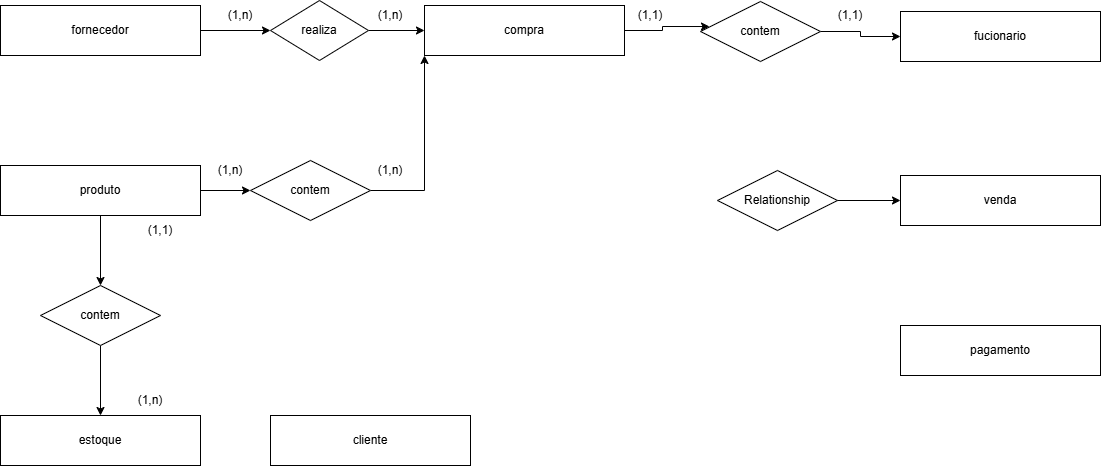

The diagram above was exported from draw.io. Its source (the exported page's mxGraphModel, read from the mxfile embedded in the PNG):
<mxGraphModel dx="2241" dy="982" grid="1" gridSize="10" guides="1" tooltips="1" connect="1" arrows="1" fold="1" page="1" pageScale="1" pageWidth="827" pageHeight="1169" math="0" shadow="0">
  <root>
    <mxCell id="0" />
    <mxCell id="1" parent="0" />
    <mxCell id="bzpstx5j_l0AtKxAd4i2-1" parent="1" style="whiteSpace=wrap;html=1;align=center;" value="estoque" vertex="1">
      <mxGeometry height="50" width="200" x="-10" y="490" as="geometry" />
    </mxCell>
    <mxCell id="bzpstx5j_l0AtKxAd4i2-2" parent="1" style="whiteSpace=wrap;html=1;align=center;" value="cliente" vertex="1">
      <mxGeometry height="50" width="200" x="260" y="490" as="geometry" />
    </mxCell>
    <mxCell id="bzpstx5j_l0AtKxAd4i2-3" parent="1" style="whiteSpace=wrap;html=1;align=center;" value="fucionario" vertex="1">
      <mxGeometry height="50" width="200" x="890" y="86" as="geometry" />
    </mxCell>
    <mxCell id="bzpstx5j_l0AtKxAd4i2-4" parent="1" style="whiteSpace=wrap;html=1;align=center;" value="pagamento" vertex="1">
      <mxGeometry height="50" width="200" x="890" y="400" as="geometry" />
    </mxCell>
    <mxCell id="bzpstx5j_l0AtKxAd4i2-38" edge="1" parent="1" source="bzpstx5j_l0AtKxAd4i2-12" style="edgeStyle=orthogonalEdgeStyle;rounded=0;orthogonalLoop=1;jettySize=auto;html=1;defaultLabelBackgroundColor=gap;" target="bzpstx5j_l0AtKxAd4i2-35">
      <mxGeometry relative="1" as="geometry" />
    </mxCell>
    <mxCell id="bzpstx5j_l0AtKxAd4i2-51" edge="1" parent="1" source="bzpstx5j_l0AtKxAd4i2-12" style="edgeStyle=orthogonalEdgeStyle;rounded=0;orthogonalLoop=1;jettySize=auto;html=1;entryX=0.5;entryY=0;entryDx=0;entryDy=0;defaultLabelBackgroundColor=gap;" target="bzpstx5j_l0AtKxAd4i2-50">
      <mxGeometry relative="1" as="geometry" />
    </mxCell>
    <mxCell id="bzpstx5j_l0AtKxAd4i2-12" parent="1" style="whiteSpace=wrap;html=1;align=center;" value="produto" vertex="1">
      <mxGeometry height="50" width="200" x="-10" y="240" as="geometry" />
    </mxCell>
    <mxCell id="bzpstx5j_l0AtKxAd4i2-22" edge="1" parent="1" source="bzpstx5j_l0AtKxAd4i2-14" style="edgeStyle=orthogonalEdgeStyle;rounded=0;orthogonalLoop=1;jettySize=auto;html=1;entryX=0;entryY=0.5;entryDx=0;entryDy=0;defaultLabelBackgroundColor=gap;" target="bzpstx5j_l0AtKxAd4i2-18">
      <mxGeometry relative="1" as="geometry" />
    </mxCell>
    <mxCell id="bzpstx5j_l0AtKxAd4i2-14" parent="1" style="whiteSpace=wrap;html=1;align=center;" value="fornecedor" vertex="1">
      <mxGeometry height="50" width="200" x="-10" y="80" as="geometry" />
    </mxCell>
    <mxCell id="bzpstx5j_l0AtKxAd4i2-15" parent="1" style="whiteSpace=wrap;html=1;align=center;" value="venda" vertex="1">
      <mxGeometry height="50" width="200" x="890" y="250" as="geometry" />
    </mxCell>
    <mxCell id="bzpstx5j_l0AtKxAd4i2-17" parent="1" style="whiteSpace=wrap;html=1;align=center;" value="compra" vertex="1">
      <mxGeometry height="50" width="200" x="414" y="80" as="geometry" />
    </mxCell>
    <mxCell id="bzpstx5j_l0AtKxAd4i2-23" edge="1" parent="1" source="bzpstx5j_l0AtKxAd4i2-18" style="edgeStyle=orthogonalEdgeStyle;rounded=0;orthogonalLoop=1;jettySize=auto;html=1;defaultLabelBackgroundColor=gap;" target="bzpstx5j_l0AtKxAd4i2-17">
      <mxGeometry relative="1" as="geometry" />
    </mxCell>
    <mxCell id="bzpstx5j_l0AtKxAd4i2-18" parent="1" style="shape=rhombus;perimeter=rhombusPerimeter;whiteSpace=wrap;html=1;align=center;" value="realiza" vertex="1">
      <mxGeometry height="60" width="98" x="260" y="75" as="geometry" />
    </mxCell>
    <mxCell id="bzpstx5j_l0AtKxAd4i2-24" parent="1" style="text;html=1;whiteSpace=wrap;strokeColor=none;fillColor=none;align=center;verticalAlign=middle;rounded=0;" value="(1,n)" vertex="1">
      <mxGeometry height="30" width="60" x="200" y="75" as="geometry" />
    </mxCell>
    <mxCell id="bzpstx5j_l0AtKxAd4i2-25" parent="1" style="text;html=1;whiteSpace=wrap;strokeColor=none;fillColor=none;align=center;verticalAlign=middle;rounded=0;" value="(1,n)" vertex="1">
      <mxGeometry height="30" width="60" x="350" y="75" as="geometry" />
    </mxCell>
    <mxCell id="bzpstx5j_l0AtKxAd4i2-26" parent="1" style="text;html=1;whiteSpace=wrap;strokeColor=none;fillColor=none;align=center;verticalAlign=middle;rounded=0;" value="(1,1)" vertex="1">
      <mxGeometry height="30" width="60" x="610" y="75" as="geometry" />
    </mxCell>
    <mxCell id="bzpstx5j_l0AtKxAd4i2-34" edge="1" parent="1" source="bzpstx5j_l0AtKxAd4i2-27" style="edgeStyle=orthogonalEdgeStyle;rounded=0;orthogonalLoop=1;jettySize=auto;html=1;entryX=0;entryY=0.5;entryDx=0;entryDy=0;defaultLabelBackgroundColor=gap;" target="bzpstx5j_l0AtKxAd4i2-3">
      <mxGeometry relative="1" as="geometry" />
    </mxCell>
    <mxCell id="bzpstx5j_l0AtKxAd4i2-27" parent="1" style="shape=rhombus;perimeter=rhombusPerimeter;whiteSpace=wrap;html=1;align=center;" value="contem" vertex="1">
      <mxGeometry height="60" width="120" x="690" y="76" as="geometry" />
    </mxCell>
    <mxCell id="bzpstx5j_l0AtKxAd4i2-28" edge="1" parent="1" source="bzpstx5j_l0AtKxAd4i2-17" style="edgeStyle=orthogonalEdgeStyle;rounded=0;orthogonalLoop=1;jettySize=auto;html=1;entryX=0.075;entryY=0.417;entryDx=0;entryDy=0;entryPerimeter=0;defaultLabelBackgroundColor=gap;" target="bzpstx5j_l0AtKxAd4i2-27">
      <mxGeometry relative="1" as="geometry" />
    </mxCell>
    <mxCell id="bzpstx5j_l0AtKxAd4i2-31" parent="1" style="text;html=1;whiteSpace=wrap;strokeColor=none;fillColor=none;align=center;verticalAlign=middle;rounded=0;" value="(1,1)" vertex="1">
      <mxGeometry height="30" width="60" x="810" y="75" as="geometry" />
    </mxCell>
    <mxCell id="bzpstx5j_l0AtKxAd4i2-46" edge="1" parent="1" source="bzpstx5j_l0AtKxAd4i2-35" style="edgeStyle=orthogonalEdgeStyle;rounded=0;orthogonalLoop=1;jettySize=auto;html=1;entryX=0;entryY=1;entryDx=0;entryDy=0;defaultLabelBackgroundColor=gap;" target="bzpstx5j_l0AtKxAd4i2-17">
      <mxGeometry relative="1" as="geometry" />
    </mxCell>
    <mxCell id="bzpstx5j_l0AtKxAd4i2-35" parent="1" style="shape=rhombus;perimeter=rhombusPerimeter;whiteSpace=wrap;html=1;align=center;" value="contem" vertex="1">
      <mxGeometry height="60" width="120" x="240" y="235" as="geometry" />
    </mxCell>
    <mxCell id="bzpstx5j_l0AtKxAd4i2-49" edge="1" parent="1" source="bzpstx5j_l0AtKxAd4i2-41" style="edgeStyle=orthogonalEdgeStyle;rounded=0;orthogonalLoop=1;jettySize=auto;html=1;entryX=0;entryY=0.5;entryDx=0;entryDy=0;defaultLabelBackgroundColor=gap;" target="bzpstx5j_l0AtKxAd4i2-15">
      <mxGeometry relative="1" as="geometry" />
    </mxCell>
    <mxCell id="bzpstx5j_l0AtKxAd4i2-41" parent="1" style="shape=rhombus;perimeter=rhombusPerimeter;whiteSpace=wrap;html=1;align=center;" value="Relationship" vertex="1">
      <mxGeometry height="60" width="120" x="707" y="245" as="geometry" />
    </mxCell>
    <mxCell id="bzpstx5j_l0AtKxAd4i2-47" parent="1" style="text;html=1;whiteSpace=wrap;strokeColor=none;fillColor=none;align=center;verticalAlign=middle;rounded=0;" value="(1,n)" vertex="1">
      <mxGeometry height="30" width="60" x="350" y="230" as="geometry" />
    </mxCell>
    <mxCell id="bzpstx5j_l0AtKxAd4i2-48" parent="1" style="text;html=1;whiteSpace=wrap;strokeColor=none;fillColor=none;align=center;verticalAlign=middle;rounded=0;" value="(1,n)" vertex="1">
      <mxGeometry height="30" width="60" x="190" y="230" as="geometry" />
    </mxCell>
    <mxCell id="bzpstx5j_l0AtKxAd4i2-52" edge="1" parent="1" source="bzpstx5j_l0AtKxAd4i2-50" style="edgeStyle=orthogonalEdgeStyle;rounded=0;orthogonalLoop=1;jettySize=auto;html=1;entryX=0.5;entryY=0;entryDx=0;entryDy=0;defaultLabelBackgroundColor=gap;" target="bzpstx5j_l0AtKxAd4i2-1">
      <mxGeometry relative="1" as="geometry" />
    </mxCell>
    <mxCell id="bzpstx5j_l0AtKxAd4i2-50" parent="1" style="shape=rhombus;perimeter=rhombusPerimeter;whiteSpace=wrap;html=1;align=center;" value="contem" vertex="1">
      <mxGeometry height="60" width="120" x="30" y="360" as="geometry" />
    </mxCell>
    <mxCell id="bzpstx5j_l0AtKxAd4i2-53" parent="1" style="text;html=1;whiteSpace=wrap;strokeColor=none;fillColor=none;align=center;verticalAlign=middle;rounded=0;" value="(1,1)" vertex="1">
      <mxGeometry height="30" width="60" x="120" y="290" as="geometry" />
    </mxCell>
    <mxCell id="bzpstx5j_l0AtKxAd4i2-55" parent="1" style="text;html=1;whiteSpace=wrap;strokeColor=none;fillColor=none;align=center;verticalAlign=middle;rounded=0;" value="(1,n)" vertex="1">
      <mxGeometry height="30" width="60" x="110" y="460" as="geometry" />
    </mxCell>
  </root>
</mxGraphModel>